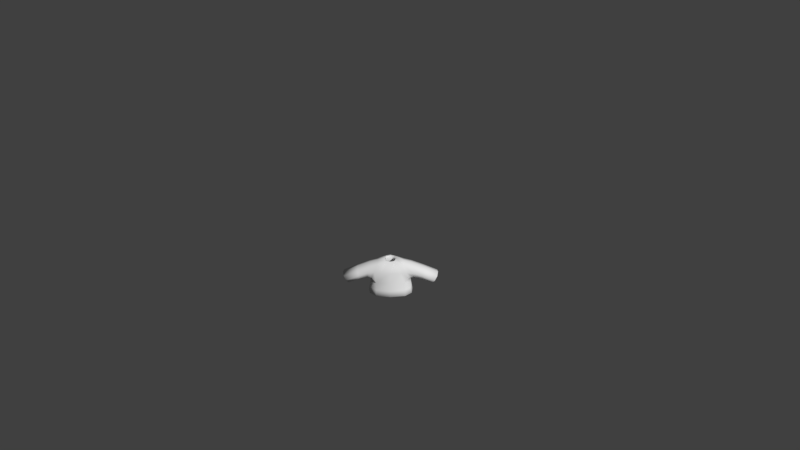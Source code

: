 # Source: Shirt1green.blend  (saved by Blender 2.77.0; exported with 4.5.12 LTS)
import bpy
from mathutils import Matrix  # noqa: F401  (used for matrix-valued properties, if any)

bpy.ops.wm.read_factory_settings(use_empty=True)
scene = bpy.context.scene
scene.name = 'Scene'

# ---- collections
col_collection_1 = bpy.data.collections.new('Collection 1'); scene.collection.children.link(col_collection_1)

# ---- materials (node trees are filled in below, after node groups)
mat_characters = bpy.data.materials.new('Characters')
mat_characters.alpha_threshold = 0.0
mat_characters.use_transparent_shadow = False
mat_characters.roughness = 0.5

# ---- material node trees

# ---- world
world_world = bpy.data.worlds.new('World'); scene.world = world_world
world_world.color = (0.05088, 0.05088, 0.05088)
world_world.use_sun_shadow = False
world_world.sun_shadow_jitter_overblur = 0.0
world_world.cycles.sampling_method = 'MANUAL'
world_world.light_settings.ao_factor = 0.1

# ---- cameras
cam_camera = bpy.data.cameras.new('Camera')
cam_camera.clip_end = 100.0
cam_camera.lens = 35.0
cam_camera.sensor_width = 32.0
cam_camera.sensor_height = 18.0
cam_camera.ortho_scale = 7.314
cam_camera.dof.focus_distance = 0.0
cam_camera.dof.aperture_fstop = 128.0

# ---- meshes
me_sphere_002 = bpy.data.meshes.new('Sphere.002')
me_sphere_002.from_pydata([(-0.9068, -0.3842, -0.2331), (-0.9068, 0.5064, -0.2331), (0.9068, 0.5064, -0.2331), (0.9068, -0.3842, -0.2331), (0.7739, 0.3437, 0.5754), (0.7739, -0.3842, 0.5754), (-0.7739, 0.3437, 0.5754), (-0.7739, -0.3842, 0.5754), (-0.8798, 0.623, -0.4971), (-0.8798, -0.5773, -0.4971), (0.8798, -0.5773, -0.4971), (0.8798, 0.623, -0.4971), (0.2837, 0.2761, 0.6431), (0.2837, -0.3166, 0.6431), (-0.2837, -0.3166, 0.6431), (-0.2837, 0.2761, 0.6431), (1.821, -0.3704, -0.6219), (1.821, 0.3704, -0.6219), (2.135, 0.3704, -0.09397), (2.135, -0.3704, -0.09397), (-1.821, 0.3704, -0.6219), (-1.821, -0.3704, -0.6219), (-2.135, -0.3704, -0.09397), (-2.135, 0.3704, -0.09397), (-0.9844, 0.6851, -1.059), (-0.9844, -0.6735, -1.059), (0.9844, -0.6735, -1.059), (0.9844, 0.6851, -1.059), (0.8798, 0.01711, -0.4971), (0.9844, 3.815e-06, -1.059), (-0.8798, 0.01711, -0.4971), (-0.9844, 3.815e-06, -1.059)], [], [(9, 10, 13, 14), (7, 6, 23, 22), (28, 10, 26, 29), (30, 8, 24, 31), (5, 3, 16, 19), (0, 1, 8, 30, 9), (2, 3, 10, 28, 11), (4, 2, 11, 12), (5, 4, 12, 13), (6, 7, 14, 15), (7, 0, 9, 14), (1, 6, 15, 8), (3, 5, 13, 10), (4, 5, 19, 18), (3, 2, 17, 16), (2, 4, 18, 17), (1, 0, 21, 20), (0, 7, 22, 21), (6, 1, 20, 23), (11, 8, 15, 12), (11, 28, 29, 27), (9, 30, 31, 25), (25, 26, 10, 9), (8, 11, 27, 24)])
me_sphere_002.polygons.foreach_set('use_smooth', [True] * 24)
_uv = me_sphere_002.uv_layers.new(name='UVMap')
_uv.uv.foreach_set('vector', [0.884, 0.2704, 0.884, 0.3196, 0.8448, 0.3029, 0.8448, 0.2871, 0.928, 0.2773, 0.9036, 0.2772, 0.9031, 0.2352, 0.928, 0.2354, 0.9119, 0.3541, 0.9119, 0.3374, 0.931, 0.3347, 0.931, 0.3536, 0.931, 0.3534, 0.931, 0.3365, 0.9399, 0.3347, 0.9399, 0.3539, 0.8474, 0.3167, 0.8743, 0.3204, 0.8872, 0.346, 0.8696, 0.3547, 0.9512, 0.3192, 0.9512, 0.2943, 0.9555, 0.291, 0.9555, 0.308, 0.9555, 0.3246, 0.9031, 0.3678, 0.9031, 0.3428, 0.9119, 0.3374, 0.9119, 0.3541, 0.9119, 0.371, 0.7887, 0.2733, 0.8164, 0.2696, 0.8259, 0.2704, 0.786, 0.2871, 0.928, 0.3035, 0.9036, 0.3038, 0.9056, 0.2912, 0.9256, 0.291, 0.9036, 0.2772, 0.928, 0.2773, 0.9256, 0.291, 0.9057, 0.2908, 0.8474, 0.2733, 0.8743, 0.2696, 0.884, 0.2704, 0.8448, 0.2871, 0.8164, 0.3204, 0.7887, 0.3167, 0.786, 0.3029, 0.8259, 0.3196, 0.8743, 0.3204, 0.8474, 0.3167, 0.8448, 0.3029, 0.884, 0.3196, 0.9036, 0.3038, 0.928, 0.3035, 0.928, 0.3345, 0.9031, 0.3347, 0.958, 0.2631, 0.928, 0.2631, 0.9326, 0.2352, 0.9575, 0.2352, 0.8164, 0.2696, 0.7887, 0.2733, 0.811, 0.2352, 0.8284, 0.244, 0.9512, 0.2943, 0.9512, 0.3192, 0.928, 0.3188, 0.928, 0.2981, 0.8743, 0.2696, 0.8474, 0.2733, 0.8696, 0.2352, 0.8872, 0.244, 0.7887, 0.3167, 0.8164, 0.3204, 0.8284, 0.346, 0.811, 0.3547, 0.8259, 0.2704, 0.8259, 0.3196, 0.786, 0.3029, 0.786, 0.2871, 0.9119, 0.371, 0.9119, 0.3541, 0.931, 0.3536, 0.931, 0.3728, 0.931, 0.3701, 0.931, 0.3534, 0.9399, 0.3539, 0.9399, 0.3728, 0.9031, 0.2674, 0.9031, 0.3225, 0.884, 0.3196, 0.884, 0.2704, 0.8259, 0.3196, 0.8259, 0.2704, 0.8448, 0.2674, 0.8448, 0.3225])
me_sphere_002.materials.append(mat_characters)
me_sphere_002.use_remesh_preserve_volume = False
me_sphere_002.use_remesh_preserve_attributes = False
me_sphere_002.use_mirror_vertex_groups = False
me_sphere_002.update()
arm_armature = bpy.data.armatures.new('Armature')  # bones are not reproduced

# ---- objects
ob_armature = bpy.data.objects.new('Armature', arm_armature)
ob_shirt1green = bpy.data.objects.new('Shirt1green', me_sphere_002)
ob_camera = bpy.data.objects.new('Camera', cam_camera)

# ---- transforms, parenting, visibility, modifiers, constraints
ob_armature.location = (0.0, 0.0, 0.0)
ob_armature.scale = (0.4333, 0.4333, 0.4333)
ob_armature.lineart.crease_threshold = 0.0
ob_shirt1green.parent = ob_armature
ob_shirt1green.matrix_parent_inverse = Matrix(((2.308, 1.192e-07, 0.0, 3.962), (0.0, 2.308, 0.0, -5.589), (0.0, -5.96e-08, 2.308, -2.178), (0.0, 0.0, 0.0, 1.0)))
ob_shirt1green.location = (-1.718, 2.424, 1.479)
ob_shirt1green.scale = (0.3811, 0.3811, 0.3811)
ob_shirt1green.lineart.crease_threshold = 0.0
_vg = ob_shirt1green.vertex_groups.new(name='Bone')
_vg = ob_shirt1green.vertex_groups.new(name='Bone.001')
for _i, _w in zip([0, 1, 6, 7, 8, 9, 10, 12, 13, 14, 15, 24, 28, 30, 31], [0.06764, 0.06739, 0.03819, 0.03188, 0.6842, 0.5585, 0.009477, 0.07206, 0.1072, 0.8693, 0.7915, 0.01259, 0.004739, 0.6213, 0.006295]): _vg.add([_i], _w, 'REPLACE')
_vg = ob_shirt1green.vertex_groups.new(name='Bone.002')
for _i, _w in zip([0, 1, 6, 7, 8, 9, 14, 15, 22, 23, 30], [0.8425, 0.8629, 0.9397, 0.9453, 0.1297, 0.1455, 0.06248, 0.08766, 0.01601, 0.03525, 0.1376]): _vg.add([_i], _w, 'REPLACE')
_vg = ob_shirt1green.vertex_groups.new(name='Bone.003')
for _i, _w in zip([0, 1, 20, 21, 22, 23], [0.05898, 0.05213, 0.9751, 0.9808, 0.9636, 0.9545]): _vg.add([_i], _w, 'REPLACE')
_vg = ob_shirt1green.vertex_groups.new(name='Bone.004')
for _i, _w in zip([2, 3, 4, 5, 8, 10, 11, 12, 13, 14, 15, 26, 28, 29, 30], [0.06739, 0.06159, 0.04012, 0.03479, 0.009932, 0.6895, 0.5585, 0.8602, 0.7874, 0.06699, 0.1043, 0.009248, 0.624, 0.004624, 0.004966]): _vg.add([_i], _w, 'REPLACE')
_vg = ob_shirt1green.vertex_groups.new(name='Bone.005')
for _i, _w in zip([2, 3, 4, 5, 10, 11, 12, 13, 18, 19, 28], [0.8438, 0.8752, 0.9396, 0.9422, 0.1285, 0.1463, 0.06665, 0.08941, 0.02491, 0.02795, 0.1374]): _vg.add([_i], _w, 'REPLACE')
_vg = ob_shirt1green.vertex_groups.new(name='Bone.006')
for _i, _w in zip([2, 3, 16, 17, 18, 19], [0.0582, 0.04492, 0.9769, 0.978, 0.9587, 0.9585]): _vg.add([_i], _w, 'REPLACE')
_vg = ob_shirt1green.vertex_groups.new(name='Bone.013')
_vg = ob_shirt1green.vertex_groups.new(name='Bone.014')
_vg = ob_shirt1green.vertex_groups.new(name='Bone.007')
for _i, _w in zip([10, 11, 26, 27, 28, 29], [0.06526, 0.1209, 0.4448, 0.4431, 0.09306, 0.444]): _vg.add([_i], _w, 'REPLACE')
_vg = ob_shirt1green.vertex_groups.new(name='Bone.008')
for _i, _w in zip([10, 11, 26, 27, 28, 29], [0.05344, 0.1285, 0.4921, 0.4775, 0.09095, 0.4848]): _vg.add([_i], _w, 'REPLACE')
_vg = ob_shirt1green.vertex_groups.new(name='Bone.009')
_vg = ob_shirt1green.vertex_groups.new(name='Bone.010')
for _i, _w in zip([8, 9, 24, 25, 27, 29, 30, 31], [0.08085, 0.1233, 0.4542, 0.4442, 0.01747, 0.008737, 0.1021, 0.4492]): _vg.add([_i], _w, 'REPLACE')
_vg = ob_shirt1green.vertex_groups.new(name='Bone.011')
for _i, _w in zip([8, 9, 24, 25, 30, 31], [0.05637, 0.1294, 0.4924, 0.4781, 0.0929, 0.4853]): _vg.add([_i], _w, 'REPLACE')
_vg = ob_shirt1green.vertex_groups.new(name='Bone.012')
_m = ob_shirt1green.modifiers.new('Armature', 'ARMATURE')
_m.object = ob_armature
_m = ob_shirt1green.modifiers.new('Subsurf', 'SUBSURF')
_m.uv_smooth = 'PRESERVE_CORNERS'
_m.quality = 1
_m.render_levels = 1
_m.show_only_control_edges = False
_m = ob_shirt1green.modifiers.new('Solidify', 'SOLIDIFY')
_m.thickness = 0.1
_m.nonmanifold_thickness_mode = 'FIXED'
_m.nonmanifold_merge_threshold = 0.0003
ob_camera.location = (0.4563, -11.79, 9.594)
ob_camera.rotation_euler = (0.9667, 0.01081, 0.01677)
ob_camera.lock_rotations_4d = False
ob_camera.empty_display_type = 'ARROWS'
ob_camera.color = (0.0, 0.0, 0.0, 0.0)
ob_camera.display_type = 'WIRE'
ob_camera.lineart.crease_threshold = 0.0

# ---- collection membership
col_collection_1.objects.link(ob_armature)
col_collection_1.objects.link(ob_shirt1green)
col_collection_1.objects.link(ob_camera)

# ---- scene / render settings (as saved in the file)
scene.camera = ob_camera
scene.frame_start = 1; scene.frame_end = 200; scene.frame_set(1)
scene.render.engine = 'BLENDER_EEVEE_NEXT'
scene.render.resolution_percentage = 50
scene.render.dither_intensity = 0.0
scene.cycles.use_denoising = False
scene.cycles.samples = 128
scene.cycles.sampling_pattern = 'TABULATED_SOBOL'
scene.cycles.light_sampling_threshold = 0.0
scene.cycles.use_adaptive_sampling = False
scene.cycles.use_light_tree = False
scene.cycles.blur_glossy = 0.0
scene.cycles.sample_clamp_indirect = 0.0
scene.view_settings.view_transform = 'Standard'
bpy.context.view_layer.update()

# ---- added for rendering (the .blend has no usable light): sun
light_auto_sun = bpy.data.lights.new('AutoSun', 'SUN')
light_auto_sun.energy = 3.0
light_auto_sun.angle = 0.0523599
ob_auto_sun = bpy.data.objects.new('AutoSun', light_auto_sun)
scene.collection.objects.link(ob_auto_sun)
ob_auto_sun.rotation_euler = (0.872665, 0.174533, 0.523599)
bpy.context.view_layer.update()
